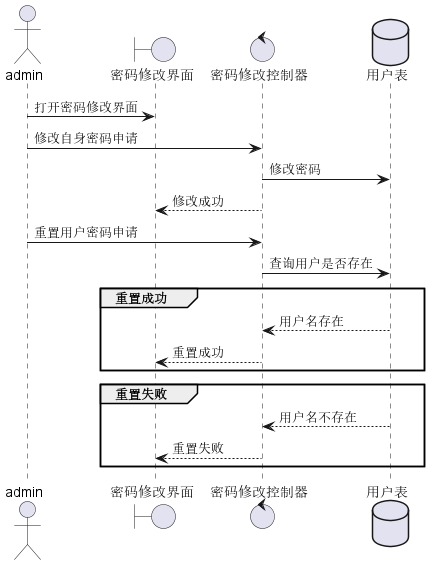

The diagram above was rendered by PlantUML. Its source (embedded in the PNG):
@startuml
actor       admin  as person
boundary    "密码修改界面" as secretboundary
control     "密码修改控制器" as secretcontrol
database    "用户表"    as userdata

person -> secretboundary : 打开密码修改界面
person -> secretcontrol : 修改自身密码申请
secretcontrol -> userdata : 修改密码
secretcontrol --> secretboundary :修改成功
person -> secretcontrol :重置用户密码申请
secretcontrol -> userdata : 查询用户是否存在
group 重置成功
    userdata --> secretcontrol : 用户名存在
    secretcontrol --> secretboundary :重置成功
end
group 重置失败
    userdata --> secretcontrol : 用户名不存在
    secretcontrol --> secretboundary :重置失败
end
@enduml